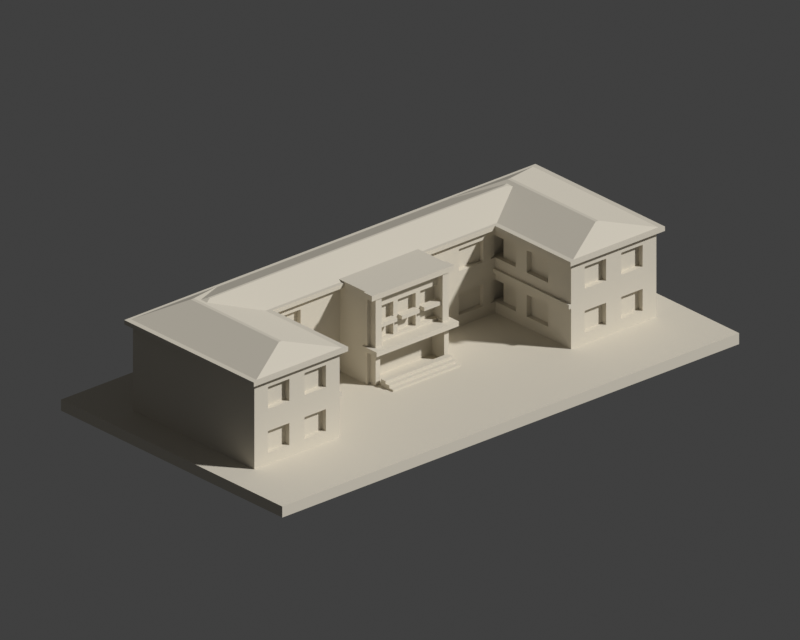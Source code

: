 # Source: scene.blend  (saved by Blender 4.3.34; exported with 4.5.12 LTS)
import bpy
from mathutils import Matrix  # noqa: F401  (used for matrix-valued properties, if any)

bpy.ops.wm.read_factory_settings(use_empty=True)
scene = bpy.context.scene
scene.name = 'Scene'

# ---- collections
col_collection = bpy.data.collections.new('Collection'); scene.collection.children.link(col_collection)

# ---- materials (node trees are filled in below, after node groups)
mat_warm_stone_preview_only = bpy.data.materials.new('Warm stone preview only')
mat_warm_stone_preview_only.diffuse_color = (0.69, 0.64, 0.54, 1.0)

# ---- material node trees

# ---- world
world_world = bpy.data.worlds.new('World'); scene.world = world_world
world_world.use_nodes = True; world_world.node_tree.nodes.clear()
_N = world_world.node_tree.nodes; _L = world_world.node_tree.links
n0 = _N.new('ShaderNodeOutputWorld'); n0.name = 'World Output'; n0.location = (300, 300)
n1 = _N.new('ShaderNodeBackground'); n1.name = 'Background'; n1.location = (10, 300)
n1.inputs[0].default_value = (0.05088, 0.05088, 0.05088, 1.0)
_L.new(n1.outputs[0], n0.inputs[0])
n0.is_active_output = True
world_world.color = (0.055, 0.065, 0.085)
world_world.sun_shadow_jitter_overblur = 0.0

# ---- cameras
cam_camera_001 = bpy.data.cameras.new('Camera.001')
cam_camera_001.type = 'ORTHO'
cam_camera_001.ortho_scale = 196.6
cam_camera_001.display_size = 1000.0

# ---- meshes
me_model = bpy.data.meshes.new('model')
me_model.from_pydata([(-75.0, -41.0, 3.0), (-38.0, -20.5, 3.0), (-66.0, -20.5, 3.0), (-75.0, -41.0, 0.0), (-75.0, 41.0, 3.0), (75.0, -41.0, 0.0), (75.0, -41.0, 3.0), (-75.0, 41.0, 0.0), (-11.0, -9.85, 3.0), (-11.0, -8.45, 3.0), (-11.0, -6.75, 3.0), (-11.0, -5.35, 3.0), (-13.0, 7.5, 3.0), (-38.0, 7.5, 3.0), (-10.5, -4.5, 3.0), (-12.0, -4.5, 3.0), (-13.0, -2.5, 3.0), (11.0, -9.85, 3.0), (-12.0, -2.5, 3.0), (-10.5, -4.925, 3.0), (-8.421, -5.0, 3.0), (11.0, -5.35, 3.0), (-2.353, -5.0, 3.0), (-66.0, 7.5, 3.0), (-66.0, 24.5, 3.0), (75.0, 41.0, 3.0), (38.0, -20.5, 3.0), (10.5, -4.925, 3.0), (8.632, -4.555, 3.0), (12.0, -4.5, 3.0), (10.5, -4.5, 3.0), (13.0, -2.5, 3.0), (12.0, -2.5, 3.0), (11.0, -8.15, 3.0), (11.0, -7.05, 3.0), (38.0, 7.5, 3.0), (66.0, -20.5, 3.0), (66.0, 7.5, 3.0), (75.0, 41.0, 0.0), (66.0, 24.5, 3.0), (13.0, 7.5, 3.0), (-66.0, 7.5, 26.4), (-36.5, 7.5, 6.0), (-38.0, 7.5, 6.0), (-34.0, 7.5, 6.0), (-26.0, 7.5, 6.0), (-26.0, 7.5, 12.0), (-34.0, 7.5, 12.0), (-36.5, 7.5, 12.0), (-38.0, 7.5, 12.0), (-38.0, 7.5, 14.0), (-37.25, 7.5, 14.0), (-37.25, 7.5, 15.2), (-34.0, 7.5, 18.0), (-13.0, 7.5, 26.4), (-66.0, 24.5, 26.4), (-38.0, 7.5, 15.2), (-36.5, 7.5, 18.0), (-38.0, 7.5, 18.0), (-26.0, 7.5, 18.0), (-34.0, 7.5, 24.0), (-36.5, 7.5, 24.0), (-26.0, 7.5, 24.0), (-38.0, 7.5, 24.0), (-38.0, 7.5, 26.4), (-36.5, 7.5, 26.4), (-36.5, 24.5, 26.4), (26.0, 7.5, 6.0), (26.0, 7.5, 12.0), (34.0, 7.5, 6.0), (36.5, 7.5, 6.0), (13.0, 7.5, 26.4), (36.5, 7.5, 12.0), (34.0, 7.5, 12.0), (38.0, 7.5, 14.0), (37.25, 7.5, 14.0), (26.0, 7.5, 18.0), (38.0, 7.5, 6.0), (38.0, 7.5, 12.0), (66.0, 24.5, 26.4), (38.0, 7.5, 15.2), (34.0, 7.5, 18.0), (37.25, 7.5, 15.2), (36.5, 7.5, 18.0), (26.0, 7.5, 24.0), (36.5, 7.5, 24.0), (34.0, 7.5, 24.0), (36.63, 7.5, 26.4), (38.0, 7.5, 24.0), (37.47, 24.5, 26.4), (38.0, 7.5, 18.0), (66.0, 7.5, 26.4), (38.0, 7.5, 26.4), (-54.5, -20.5, 6.0), (-61.5, -20.5, 6.0), (-61.5, -20.5, 12.0), (-49.5, -20.5, 6.0), (-42.5, -20.5, 6.0), (-38.0, -20.5, 14.0), (-38.0, -12.0, 6.0), (-38.0, -12.0, 12.0), (-38.0, -4.0, 6.0), (-66.0, -20.5, 26.4), (-54.5, -20.5, 12.0), (-61.5, -20.5, 18.0), (-49.5, -20.5, 12.0), (-42.5, -20.5, 12.0), (-49.5, -20.5, 18.0), (-38.0, -20.5, 15.2), (-42.5, -20.5, 18.0), (-38.0, 0.0, 6.0), (-38.0, 0.0, 12.0), (-38.0, -4.0, 12.0), (-54.5, -20.5, 18.0), (-61.5, -20.5, 24.0), (-38.0, -12.0, 18.0), (-38.0, -12.0, 24.0), (-49.5, -20.5, 24.0), (-54.5, -20.5, 24.0), (-38.0, -20.5, 26.4), (-42.5, -20.5, 24.0), (-38.0, -4.0, 18.0), (-38.0, 0.0, 18.0), (-38.0, 0.0, 24.0), (-38.0, -4.0, 24.0), (49.5, -20.5, 6.0), (42.5, -20.5, 6.0), (42.5, -20.5, 12.0), (38.0, -20.5, 14.0), (38.0, -12.0, 6.0), (38.0, -4.0, 6.0), (54.5, -20.5, 6.0), (61.5, -20.5, 6.0), (61.5, -20.5, 12.0), (38.0, -12.0, 12.0), (54.5, -20.5, 12.0), (49.5, -20.5, 12.0), (38.0, -20.5, 15.2), (42.5, -20.5, 18.0), (54.5, -20.5, 18.0), (38.0, -4.0, 12.0), (38.0, 0.0, 6.0), (38.0, 0.0, 12.0), (61.5, -20.5, 18.0), (42.5, -20.5, 24.0), (49.5, -20.5, 18.0), (38.0, -20.5, 26.4), (38.0, -12.0, 18.0), (38.0, -12.0, 24.0), (54.5, -20.5, 24.0), (49.5, -20.5, 24.0), (38.0, -4.0, 18.0), (38.0, -4.0, 24.0), (38.0, 0.0, 18.0), (38.0, 0.0, 24.0), (66.0, -20.5, 26.4), (61.5, -20.5, 24.0), (-13.0, -2.5, 12.0), (-12.0, -2.5, 12.0), (-10.0, -2.5, 13.3), (-4.416, -2.5, 14.0), (-10.0, -2.5, 14.0), (-2.917, -2.5, 14.0), (2.917, -2.5, 14.0), (-2.917, -2.5, 18.0), (-13.0, -2.5, 13.3), (-13.0, -2.5, 26.5), (-13.0, -1.05, 13.3), (-12.0, -2.5, 13.3), (-2.917, -2.5, 19.0), (-2.917, -2.5, 23.0), (-4.416, -2.5, 18.0), (-13.0, -1.8, 26.5), (-12.0, -2.5, 26.5), (-4.416, -2.5, 19.0), (-4.416, -2.5, 23.0), (-10.0, -2.5, 23.0), (-10.0, -2.5, 26.5), (2.917, -2.5, 23.0), (-13.0, -1.05, 12.0), (-13.0, 6.0, 26.4), (-13.0, 6.0, 27.6), (-13.0, -1.8, 28.0), (-13.0, 6.97, 27.6), (-13.0, 7.94, 28.0), (-13.0, -1.856, 28.0), (-11.99, -2.5, 28.0), (13.0, 7.94, 28.0), (12.0, -2.5, 12.0), (13.0, -2.5, 12.0), (13.0, -1.05, 12.0), (10.0, -2.5, 13.3), (4.416, -2.5, 14.0), (4.416, -2.5, 18.0), (10.0, -2.5, 14.0), (4.416, -2.5, 19.0), (4.416, -2.5, 23.0), (2.917, -2.5, 18.0), (12.0, -2.5, 13.3), (13.0, -2.5, 13.3), (12.0, -2.5, 26.5), (13.0, -1.05, 13.3), (13.0, -1.8, 26.5), (2.917, -2.5, 19.0), (13.0, -2.5, 26.5), (10.0, -2.5, 26.5), (10.0, -2.5, 23.0), (13.0, 6.0, 26.4), (13.0, -1.8, 28.0), (10.97, -2.5, 28.0), (11.79, -1.8, 28.0), (12.09, -1.973, 28.0), (13.0, 6.0, 27.6), (13.0, 6.97, 27.6), (-10.25, -4.0, 14.0), (-10.0, -4.0, 14.0), (-10.25, -4.0, 18.0), (-10.25, -1.0, 14.0), (-10.25, -2.0, 18.0), (-4.416, -1.0, 14.0), (-10.0, -4.0, 18.0), (-10.25, -2.0, 19.0), (-10.25, -1.0, 23.0), (-4.416, -1.0, 23.0), (-4.416, -2.0, 18.0), (-10.25, -4.0, 23.0), (-10.0, -4.0, 19.0), (-10.25, -4.0, 19.0), (-10.0, -4.0, 23.0), (-4.416, -2.0, 19.0), (-4.416, -4.0, 18.0), (-4.416, -4.0, 19.0), (2.917, -1.0, 14.0), (-2.917, -1.0, 14.0), (-2.917, -2.0, 18.0), (-2.917, -2.0, 19.0), (-2.917, -1.0, 23.0), (2.917, -1.0, 23.0), (2.917, -2.0, 18.0), (2.917, -2.0, 19.0), (-2.917, -4.0, 18.0), (-2.917, -4.0, 19.0), (2.917, -4.0, 18.0), (2.917, -4.0, 19.0), (4.416, -1.0, 14.0), (4.416, -2.0, 18.0), (10.25, -1.0, 14.0), (10.0, -4.0, 14.0), (10.25, -4.0, 14.0), (10.0, -4.0, 18.0), (10.25, -4.0, 18.0), (4.416, -2.0, 19.0), (10.25, -1.0, 23.0), (10.25, -2.0, 18.0), (4.416, -1.0, 23.0), (10.0, -4.0, 23.0), (10.25, -4.0, 19.0), (10.0, -4.0, 19.0), (10.25, -4.0, 23.0), (10.25, -2.0, 19.0), (4.416, -4.0, 18.0), (4.416, -4.0, 19.0), (-10.5, 0.0, 3.0), (-10.5, -4.5, 12.0), (-10.5, 0.0, 12.6), (-10.5, -5.0, 12.0), (-10.5, -5.0, 12.6), (10.5, -5.0, 12.0), (10.5, -5.0, 12.6), (10.5, 0.0, 12.6), (10.5, 0.0, 3.0), (10.5, -4.5, 12.0), (-12.0, -4.5, 12.0), (-10.0, -4.5, 13.3), (-12.0, -4.5, 13.3), (-12.0, -4.5, 26.5), (-10.0, -4.5, 26.5), (12.0, -4.5, 12.0), (10.0, -4.5, 13.3), (12.0, -4.5, 13.3), (12.0, -4.5, 26.5), (10.0, -4.5, 26.5), (-13.5, -4.8, 26.5), (-13.5, -1.8, 26.5), (-13.5, -1.8, 28.0), (13.5, -4.8, 26.5), (-13.5, -4.8, 28.0), (13.5, -4.8, 28.0), (13.5, -1.8, 26.5), (13.5, -1.8, 28.0), (-13.5, -6.55, 12.0), (-13.5, -6.55, 13.3), (-13.5, -1.05, 12.0), (-13.5, -1.05, 13.3), (13.5, -6.55, 12.0), (13.5, -6.55, 13.3), (13.5, -1.05, 12.0), (13.5, -1.05, 13.3), (-11.0, -9.85, 3.5), (-11.0, -8.45, 3.5), (11.0, -9.85, 3.5), (11.0, -8.45, 3.5), (11.0, -8.15, 3.5), (-11.0, -6.75, 4.2), (-11.0, -8.45, 4.2), (-11.0, -7.05, 4.2), (11.0, -8.45, 4.2), (11.0, -7.05, 4.2), (-11.0, -7.05, 4.9), (-11.0, -5.35, 4.9), (11.0, -5.35, 4.9), (11.0, -7.05, 4.9), (-46.0, 6.2, 6.0), (-39.5, 6.2, 6.0), (-46.0, 8.8, 6.0), (-38.94, 6.505, 6.0), (-38.83, 6.2, 6.0), (-38.0, 8.8, 6.0), (-38.0, 8.0, 6.0), (-46.0, 6.2, 12.0), (-46.0, 8.8, 12.0), (-38.0, 8.8, 12.0), (-38.0, 8.0, 12.0), (-39.5, 6.2, 12.0), (-39.5, 6.688, 12.0), (-38.94, 6.505, 12.0), (-46.0, 6.2, 18.0), (-39.5, 6.2, 18.0), (-46.0, 8.8, 18.0), (-38.94, 6.505, 18.0), (-38.83, 6.2, 18.0), (-38.0, 8.8, 18.0), (-38.0, 8.0, 18.0), (-46.0, 6.2, 24.0), (-46.0, 8.8, 24.0), (-38.0, 8.8, 24.0), (-38.0, 8.0, 24.0), (-39.5, 6.2, 24.0), (-39.5, 6.688, 24.0), (-38.94, 6.505, 24.0), (-26.0, 8.8, 6.0), (-34.0, 8.8, 6.0), (-26.0, 8.8, 12.0), (-34.0, 8.8, 12.0), (-26.0, 8.8, 18.0), (-34.0, 8.8, 18.0), (-26.0, 8.8, 24.0), (-34.0, 8.8, 24.0), (34.0, 8.8, 6.0), (26.0, 8.8, 6.0), (26.0, 8.8, 12.0), (34.0, 8.8, 12.0), (34.0, 8.8, 18.0), (26.0, 8.8, 18.0), (26.0, 8.8, 24.0), (34.0, 8.8, 24.0), (39.5, 6.2, 6.0), (38.0, 8.8, 6.0), (38.0, 8.0, 6.0), (46.0, 6.2, 6.0), (46.0, 8.8, 6.0), (39.5, 6.2, 12.0), (38.0, 8.8, 12.0), (46.0, 6.2, 12.0), (46.0, 8.8, 12.0), (38.0, 8.0, 12.0), (39.5, 6.2, 18.0), (38.0, 8.8, 18.0), (38.0, 8.0, 18.0), (46.0, 6.2, 18.0), (46.0, 8.8, 18.0), (39.5, 6.2, 24.0), (38.0, 8.8, 24.0), (46.0, 6.2, 24.0), (46.0, 8.8, 24.0), (38.0, 8.0, 24.0), (-39.5, 0.0, 6.0), (-39.5, 0.0, 12.0), (-36.5, 8.0, 6.0), (-36.5, 8.0, 12.0), (-39.5, 0.0, 18.0), (-39.5, 0.0, 24.0), (-36.5, 8.0, 18.0), (-36.5, 8.0, 24.0), (-39.5, -12.0, 6.0), (-39.5, -4.0, 6.0), (-39.5, -12.0, 12.0), (-39.5, -4.0, 12.0), (-39.5, -12.0, 18.0), (-39.5, -12.0, 24.0), (-39.5, -4.0, 18.0), (-39.5, -4.0, 24.0), (-54.5, -19.0, 6.0), (-61.5, -19.0, 6.0), (-54.5, -19.0, 12.0), (-61.5, -19.0, 12.0), (-54.5, -19.0, 18.0), (-61.5, -19.0, 18.0), (-54.5, -19.0, 24.0), (-61.5, -19.0, 24.0), (-42.5, -19.0, 6.0), (-49.5, -19.0, 6.0), (-49.5, -19.0, 12.0), (-42.5, -19.0, 12.0), (-42.5, -19.0, 18.0), (-49.5, -19.0, 18.0), (-49.5, -19.0, 24.0), (-42.5, -19.0, 24.0), (-37.25, -20.5, 15.2), (-37.25, -20.5, 14.0), (36.5, 8.0, 6.0), (36.5, 8.0, 12.0), (39.5, 0.0, 6.0), (39.5, 0.0, 12.0), (36.5, 8.0, 18.0), (36.5, 8.0, 24.0), (39.5, 0.0, 18.0), (39.5, 0.0, 24.0), (39.5, -12.0, 6.0), (39.5, -4.0, 6.0), (39.5, -12.0, 12.0), (39.5, -4.0, 12.0), (39.5, -12.0, 24.0), (39.5, -12.0, 18.0), (39.5, -4.0, 18.0), (39.5, -4.0, 24.0), (49.5, -19.0, 6.0), (42.5, -19.0, 6.0), (42.5, -19.0, 12.0), (49.5, -19.0, 12.0), (49.5, -19.0, 18.0), (42.5, -19.0, 18.0), (42.5, -19.0, 24.0), (49.5, -19.0, 24.0), (61.5, -19.0, 6.0), (54.5, -19.0, 6.0), (54.5, -19.0, 12.0), (61.5, -19.0, 12.0), (54.5, -19.0, 18.0), (54.5, -19.0, 24.0), (61.5, -19.0, 18.0), (61.5, -19.0, 24.0), (37.25, -20.5, 14.0), (37.25, -20.5, 15.2), (-67.5, 6.0, 26.4), (-67.5, 6.0, 27.6), (-67.5, 26.0, 26.4), (-66.06, 23.77, 26.4), (-67.5, 26.0, 27.6), (-66.0, 25.23, 27.6), (-66.0, 25.23, 27.6), (-38.0, 25.23, 27.6), (-38.0, 25.23, 27.6), (-38.0, 25.23, 27.6), (-36.5, 6.0, 26.4), (-36.5, 6.0, 27.6), (-36.5, 6.226, 27.6), (-37.4, 6.219, 27.6), (-37.42, 6.97, 27.6), (37.26, 24.82, 26.4), (67.5, 26.0, 26.4), (36.5, 25.77, 27.6), (67.5, 26.0, 27.6), (-38.0, 25.03, 27.6), (36.5, 6.0, 27.6), (36.5, 6.0, 26.4), (36.5, 6.97, 27.6), (36.94, 25.78, 27.6), (36.5, 25.03, 27.6), (67.5, 6.0, 26.4), (67.5, 6.0, 27.6), (38.0, 25.03, 27.6), (38.0, 25.23, 27.6), (66.0, 25.23, 27.6), (66.0, 25.23, 27.6), (-38.0, 6.97, 27.6), (-50.23, 14.86, 30.85), (-48.6, 15.7, 31.2), (-50.23, 17.14, 30.85), (-48.6, 16.3, 31.2), (-38.0, 25.03, 27.6), (38.0, 6.97, 27.6), (48.6, 15.7, 31.2), (48.6, 16.3, 31.2), (50.23, 14.86, 30.85), (50.23, 17.14, 30.85), (-67.5, -22.0, 26.4), (-36.5, -22.0, 27.6), (-67.5, -22.0, 27.6), (-36.5, -22.0, 26.4), (-38.0, -21.23, 27.6), (-66.0, -21.23, 27.6), (-52.47, -14.32, 31.2), (-52.47, 18.32, 31.2), (-51.53, -14.32, 31.2), (-51.53, 18.32, 31.2), (36.5, -22.0, 26.4), (36.5, -22.0, 27.6), (38.0, -21.23, 27.6), (67.5, -22.0, 27.6), (67.5, -22.0, 26.4), (66.0, -21.23, 27.6), (51.53, -14.32, 31.2), (51.53, 18.32, 31.2), (52.47, -14.32, 31.2), (52.47, 18.32, 31.2)], [], [(0, 1, 2), (3, 0, 4), (0, 2, 4), (3, 5, 0), (0, 6, 1), (3, 7, 5), (1, 8, 9), (1, 9, 10), (1, 10, 11), (1, 12, 13), (1, 14, 15), (1, 15, 16), (1, 11, 14), (1, 16, 12), (1, 17, 8), (15, 18, 16), (11, 19, 14), (11, 20, 19), (11, 21, 22), (11, 22, 20), (2, 23, 4), (3, 4, 7), (23, 24, 4), (24, 25, 4), (7, 4, 25), (0, 5, 6), (1, 6, 26), (1, 26, 17), (22, 27, 28), (22, 21, 27), (27, 29, 30), (21, 29, 27), (29, 31, 32), (17, 26, 33), (33, 26, 34), (34, 26, 21), (21, 26, 29), (29, 26, 35), (6, 36, 26), (6, 37, 36), (5, 38, 6), (6, 39, 37), (29, 35, 31), (31, 35, 40), (7, 38, 5), (24, 39, 25), (7, 25, 38), (6, 25, 39), (6, 38, 25), (23, 41, 24), (13, 42, 43), (13, 44, 42), (13, 12, 44), (44, 12, 45), (45, 12, 46), (42, 44, 47), (42, 47, 48), (49, 48, 50), (50, 48, 47), (50, 46, 51), (50, 47, 46), (51, 46, 52), (52, 46, 53), (12, 54, 46), (24, 55, 39), (24, 41, 55), (56, 52, 53), (56, 57, 58), (56, 53, 57), (46, 59, 53), (46, 54, 59), (57, 53, 60), (57, 60, 61), (59, 54, 62), (63, 61, 64), (61, 60, 65), (60, 62, 65), (64, 61, 65), (65, 62, 54), (55, 66, 39), (40, 35, 67), (40, 67, 68), (67, 35, 69), (69, 35, 70), (40, 68, 71), (69, 70, 72), (69, 72, 73), (73, 72, 74), (73, 74, 75), (68, 73, 76), (73, 75, 76), (70, 35, 77), (72, 78, 74), (37, 39, 79), (68, 76, 71), (80, 81, 76), (75, 82, 76), (82, 80, 76), (80, 83, 81), (76, 84, 71), (81, 83, 85), (81, 85, 86), (71, 84, 86), (71, 86, 87), (86, 85, 87), (85, 88, 87), (66, 89, 39), (80, 90, 83), (37, 79, 91), (87, 88, 92), (39, 89, 79), (2, 93, 94), (2, 94, 95), (2, 1, 93), (1, 96, 93), (1, 97, 96), (1, 98, 97), (1, 99, 100), (1, 13, 99), (99, 13, 101), (2, 102, 23), (2, 95, 102), (95, 103, 104), (93, 96, 105), (93, 105, 103), (1, 100, 98), (97, 98, 106), (103, 105, 107), (105, 106, 107), (106, 98, 108), (106, 108, 109), (101, 110, 111), (101, 111, 112), (98, 100, 50), (100, 112, 50), (103, 113, 104), (95, 104, 102), (104, 114, 102), (102, 41, 23), (103, 107, 113), (106, 109, 107), (108, 115, 116), (113, 107, 117), (113, 117, 118), (108, 119, 109), (109, 119, 120), (108, 116, 119), (108, 56, 115), (115, 56, 121), (121, 122, 123), (121, 123, 124), (102, 114, 118), (118, 117, 119), (102, 118, 119), (117, 120, 119), (119, 116, 64), (116, 124, 64), (101, 13, 110), (13, 43, 110), (112, 111, 50), (111, 49, 50), (121, 56, 122), (56, 58, 122), (124, 123, 64), (123, 63, 64), (26, 125, 126), (26, 126, 127), (26, 128, 129), (26, 129, 130), (26, 131, 125), (26, 36, 131), (26, 130, 35), (131, 36, 132), (36, 133, 132), (26, 127, 128), (129, 128, 134), (125, 131, 135), (125, 135, 136), (127, 136, 128), (128, 136, 137), (137, 136, 138), (136, 135, 139), (130, 140, 141), (140, 142, 141), (128, 74, 134), (134, 74, 140), (36, 143, 133), (135, 133, 139), (36, 37, 91), (137, 138, 144), (136, 145, 138), (136, 139, 145), (137, 146, 147), (137, 144, 146), (147, 146, 148), (145, 139, 149), (145, 149, 150), (137, 147, 80), (147, 151, 80), (151, 152, 153), (152, 154, 153), (133, 143, 139), (36, 155, 143), (36, 91, 155), (143, 155, 156), (144, 150, 146), (146, 150, 149), (146, 149, 155), (146, 92, 148), (148, 92, 152), (149, 156, 155), (130, 141, 35), (35, 141, 77), (140, 74, 142), (142, 74, 78), (151, 153, 80), (80, 153, 90), (152, 92, 154), (154, 92, 88), (16, 18, 157), (18, 158, 157), (159, 160, 161), (159, 162, 160), (159, 163, 162), (160, 162, 164), (165, 166, 167), (165, 168, 166), (160, 164, 169), (160, 170, 171), (160, 169, 170), (167, 166, 172), (168, 173, 166), (170, 174, 171), (175, 174, 170), (176, 175, 177), (175, 170, 177), (170, 178, 177), (16, 157, 12), (157, 179, 12), (179, 180, 12), (179, 167, 180), (12, 180, 54), (167, 172, 180), (172, 181, 180), (172, 182, 181), (182, 183, 181), (182, 184, 183), (185, 186, 187), (185, 187, 182), (182, 187, 184), (32, 31, 188), (31, 189, 188), (31, 190, 189), (159, 191, 163), (163, 192, 193), (163, 191, 192), (192, 191, 194), (163, 193, 195), (163, 196, 197), (163, 195, 196), (198, 199, 200), (199, 201, 202), (196, 203, 197), (178, 203, 196), (199, 204, 200), (199, 202, 204), (177, 178, 205), (178, 196, 205), (196, 206, 205), (31, 40, 190), (190, 40, 201), (201, 40, 202), (202, 40, 207), (40, 71, 207), (202, 207, 208), (186, 209, 187), (209, 210, 187), (211, 187, 210), (211, 208, 187), (208, 207, 212), (208, 212, 213), (208, 213, 187), (214, 215, 161), (214, 216, 215), (214, 161, 217), (214, 217, 218), (161, 219, 217), (161, 160, 219), (215, 216, 220), (214, 218, 216), (217, 221, 218), (217, 222, 221), (217, 219, 223), (160, 171, 224), (160, 223, 219), (160, 224, 223), (225, 226, 227), (222, 227, 221), (225, 228, 226), (225, 227, 222), (225, 176, 228), (225, 222, 176), (217, 223, 222), (175, 229, 174), (223, 224, 229), (176, 222, 175), (222, 223, 175), (175, 223, 229), (220, 216, 218), (221, 227, 226), (230, 220, 218), (230, 231, 220), (230, 218, 171), (231, 226, 220), (231, 221, 226), (231, 174, 221), (171, 218, 224), (224, 218, 229), (218, 221, 229), (221, 174, 229), (230, 171, 174), (230, 174, 231), (162, 232, 233), (162, 233, 234), (162, 234, 164), (233, 235, 234), (233, 170, 235), (170, 169, 235), (233, 236, 170), (233, 237, 236), (170, 236, 178), (162, 163, 232), (233, 232, 237), (163, 197, 238), (163, 237, 232), (163, 238, 237), (178, 239, 203), (237, 238, 239), (178, 237, 239), (236, 237, 178), (240, 241, 164), (240, 242, 241), (240, 164, 242), (242, 164, 234), (241, 169, 164), (241, 243, 169), (243, 235, 169), (235, 239, 234), (242, 234, 197), (242, 197, 203), (241, 242, 243), (243, 203, 235), (242, 203, 243), (197, 234, 238), (238, 234, 239), (239, 235, 203), (192, 244, 245), (192, 246, 244), (192, 194, 246), (247, 248, 194), (247, 249, 248), (248, 250, 246), (248, 246, 194), (192, 245, 193), (244, 251, 245), (244, 246, 252), (244, 196, 251), (248, 249, 250), (246, 250, 253), (246, 253, 252), (196, 195, 251), (244, 254, 196), (244, 252, 254), (196, 254, 206), (254, 252, 206), (255, 256, 257), (258, 259, 256), (252, 253, 259), (255, 258, 256), (255, 206, 258), (258, 252, 259), (258, 206, 252), (260, 261, 193), (261, 195, 193), (260, 193, 249), (245, 249, 193), (260, 249, 257), (245, 250, 249), (245, 253, 250), (260, 257, 261), (261, 257, 195), (195, 257, 251), (251, 257, 256), (251, 256, 259), (253, 245, 259), (245, 251, 259), (19, 20, 14), (14, 20, 262), (20, 22, 262), (22, 28, 262), (14, 262, 263), (263, 262, 264), (265, 264, 266), (265, 263, 264), (265, 266, 267), (266, 264, 268), (262, 269, 264), (262, 28, 270), (28, 27, 30), (28, 30, 270), (30, 269, 270), (30, 271, 269), (266, 268, 267), (264, 269, 268), (267, 268, 271), (271, 268, 269), (262, 270, 269), (15, 272, 18), (15, 14, 263), (18, 272, 158), (15, 263, 272), (273, 159, 215), (159, 161, 215), (273, 215, 220), (273, 220, 226), (274, 275, 168), (274, 273, 276), (273, 226, 228), (273, 228, 276), (168, 275, 173), (274, 276, 275), (228, 176, 276), (176, 177, 276), (30, 29, 277), (29, 32, 188), (30, 277, 271), (29, 188, 277), (278, 194, 191), (278, 247, 194), (278, 249, 247), (278, 257, 249), (278, 279, 280), (278, 255, 257), (279, 198, 200), (278, 281, 255), (278, 280, 281), (279, 200, 280), (255, 205, 206), (255, 281, 205), (282, 283, 275), (275, 283, 166), (275, 166, 173), (282, 284, 283), (166, 283, 172), (283, 284, 172), (282, 275, 285), (275, 276, 285), (282, 285, 286), (276, 177, 205), (282, 286, 284), (286, 186, 284), (172, 284, 182), (284, 185, 182), (284, 186, 185), (286, 287, 186), (276, 281, 285), (276, 205, 281), (281, 280, 285), (280, 204, 285), (280, 200, 204), (285, 204, 288), (285, 288, 287), (204, 202, 288), (202, 208, 288), (286, 285, 287), (186, 287, 209), (288, 289, 287), (287, 210, 209), (287, 211, 210), (287, 289, 211), (288, 208, 289), (211, 289, 208), (290, 272, 265), (291, 273, 274), (290, 157, 272), (290, 292, 157), (272, 157, 158), (290, 293, 292), (272, 263, 265), (290, 291, 293), (291, 274, 165), (291, 165, 293), (274, 168, 165), (157, 292, 179), (292, 293, 179), (165, 167, 293), (179, 293, 167), (290, 294, 291), (290, 265, 294), (291, 295, 273), (273, 295, 159), (265, 267, 294), (291, 294, 295), (159, 295, 278), (159, 278, 191), (294, 267, 271), (294, 271, 277), (295, 279, 278), (294, 277, 189), (294, 296, 295), (277, 188, 189), (294, 189, 296), (295, 199, 279), (295, 296, 297), (279, 199, 198), (295, 297, 199), (189, 190, 296), (190, 201, 296), (199, 297, 201), (296, 201, 297), (8, 298, 299), (8, 299, 9), (8, 17, 298), (298, 300, 299), (298, 17, 300), (299, 300, 301), (17, 33, 300), (300, 33, 301), (33, 302, 301), (9, 299, 303), (9, 303, 10), (299, 304, 305), (299, 305, 303), (299, 306, 304), (304, 307, 305), (299, 301, 306), (33, 34, 302), (301, 302, 306), (302, 34, 306), (34, 307, 306), (304, 306, 307), (10, 303, 11), (305, 308, 303), (11, 303, 309), (303, 308, 309), (305, 307, 308), (11, 309, 310), (308, 311, 309), (11, 310, 21), (34, 21, 307), (308, 307, 311), (309, 311, 310), (21, 311, 307), (21, 310, 311), (312, 313, 314), (314, 313, 315), (313, 316, 315), (314, 315, 317), (315, 318, 317), (312, 319, 313), (312, 314, 320), (314, 317, 321), (318, 322, 317), (312, 320, 319), (314, 321, 320), (313, 319, 323), (317, 322, 321), (319, 320, 324), (319, 324, 323), (324, 322, 325), (320, 322, 324), (320, 321, 322), (326, 327, 328), (328, 327, 329), (327, 330, 329), (328, 329, 331), (329, 332, 331), (326, 333, 327), (326, 328, 334), (328, 331, 335), (332, 336, 331), (326, 334, 333), (328, 335, 334), (327, 333, 337), (331, 336, 335), (333, 334, 338), (333, 338, 337), (338, 336, 339), (334, 336, 338), (334, 335, 336), (44, 340, 341), (44, 45, 340), (44, 341, 47), (341, 340, 342), (341, 343, 47), (341, 342, 343), (45, 342, 340), (45, 46, 342), (47, 343, 46), (343, 342, 46), (53, 344, 345), (53, 59, 344), (53, 345, 60), (345, 344, 346), (345, 347, 60), (345, 346, 347), (59, 346, 344), (59, 62, 346), (60, 347, 62), (347, 346, 62), (67, 348, 349), (67, 69, 348), (67, 349, 68), (349, 350, 68), (349, 348, 351), (69, 351, 348), (349, 351, 350), (69, 73, 351), (68, 350, 73), (350, 351, 73), (76, 352, 353), (76, 81, 352), (76, 353, 84), (353, 354, 84), (353, 352, 355), (81, 355, 352), (353, 355, 354), (81, 86, 355), (84, 354, 86), (354, 355, 86), (356, 357, 358), (356, 359, 357), (357, 359, 360), (356, 361, 359), (358, 357, 362), (359, 363, 360), (357, 360, 364), (358, 362, 365), (357, 364, 362), (359, 361, 363), (360, 363, 364), (365, 362, 363), (361, 365, 363), (362, 364, 363), (366, 367, 368), (366, 369, 367), (367, 369, 370), (366, 371, 369), (368, 367, 372), (369, 373, 370), (367, 370, 374), (368, 372, 375), (367, 374, 372), (369, 371, 373), (370, 373, 374), (375, 372, 373), (371, 375, 373), (372, 374, 373), (376, 110, 43), (376, 316, 313), (376, 43, 316), (316, 43, 315), (315, 43, 318), (376, 111, 110), (376, 313, 377), (376, 377, 111), (313, 323, 377), (377, 49, 111), (377, 323, 325), (377, 325, 49), (323, 324, 325), (325, 322, 49), (43, 42, 378), (43, 378, 318), (318, 378, 322), (42, 379, 378), (42, 48, 379), (322, 378, 379), (49, 322, 48), (322, 379, 48), (380, 122, 58), (380, 330, 327), (380, 58, 330), (330, 58, 329), (329, 58, 332), (380, 123, 122), (380, 327, 381), (380, 381, 123), (327, 337, 381), (381, 63, 123), (381, 337, 339), (381, 339, 63), (337, 338, 339), (339, 336, 63), (58, 57, 382), (58, 382, 332), (332, 382, 336), (57, 383, 382), (57, 61, 383), (336, 382, 383), (63, 336, 61), (336, 383, 61), (384, 99, 385), (99, 101, 385), (384, 100, 99), (384, 386, 100), (384, 385, 387), (384, 387, 386), (385, 101, 387), (101, 112, 387), (386, 112, 100), (386, 387, 112), (388, 116, 115), (388, 389, 116), (388, 115, 390), (115, 121, 390), (388, 390, 391), (388, 391, 389), (390, 121, 391), (121, 124, 391), (389, 124, 116), (389, 391, 124), (94, 392, 393), (94, 93, 392), (94, 393, 95), (393, 392, 394), (393, 395, 95), (393, 394, 395), (95, 395, 103), (395, 394, 103), (93, 394, 392), (93, 103, 394), (104, 396, 397), (104, 113, 396), (104, 397, 114), (397, 396, 398), (397, 399, 114), (397, 398, 399), (113, 398, 396), (113, 118, 398), (114, 399, 118), (399, 398, 118), (96, 400, 401), (96, 97, 400), (96, 401, 105), (401, 402, 105), (401, 403, 402), (401, 400, 403), (97, 403, 400), (97, 106, 403), (105, 402, 106), (402, 403, 106), (107, 404, 405), (107, 109, 404), (107, 405, 117), (405, 406, 117), (405, 407, 406), (405, 404, 407), (109, 407, 404), (109, 120, 407), (117, 406, 120), (406, 407, 120), (98, 408, 108), (108, 408, 56), (98, 50, 51), (98, 409, 408), (98, 51, 409), (409, 52, 408), (409, 51, 52), (408, 52, 56), (70, 358, 410), (70, 410, 72), (410, 358, 411), (410, 411, 72), (72, 411, 78), (141, 412, 77), (412, 356, 77), (70, 77, 358), (356, 358, 77), (141, 413, 412), (412, 361, 356), (141, 142, 413), (412, 413, 361), (411, 358, 365), (142, 361, 413), (142, 78, 361), (361, 78, 365), (411, 365, 78), (83, 368, 414), (83, 414, 85), (414, 368, 415), (414, 415, 85), (85, 415, 88), (153, 416, 90), (416, 366, 90), (83, 90, 368), (366, 368, 90), (153, 417, 416), (416, 371, 366), (153, 154, 417), (416, 417, 371), (415, 368, 375), (154, 371, 417), (154, 88, 371), (371, 88, 375), (415, 375, 88), (129, 418, 130), (418, 419, 130), (129, 420, 418), (129, 134, 420), (418, 420, 419), (419, 420, 421), (130, 419, 140), (419, 421, 140), (134, 421, 420), (134, 140, 421), (147, 422, 423), (147, 148, 422), (147, 423, 151), (423, 424, 151), (423, 422, 424), (424, 422, 425), (151, 424, 152), (424, 425, 152), (148, 425, 422), (148, 152, 425), (126, 426, 427), (126, 125, 426), (126, 427, 127), (427, 428, 127), (427, 429, 428), (427, 426, 429), (125, 429, 426), (125, 136, 429), (127, 428, 136), (428, 429, 136), (138, 430, 431), (138, 145, 430), (138, 431, 144), (431, 432, 144), (431, 433, 432), (431, 430, 433), (145, 433, 430), (145, 150, 433), (144, 432, 150), (432, 433, 150), (131, 434, 435), (131, 132, 434), (131, 435, 135), (435, 436, 135), (435, 434, 437), (132, 437, 434), (435, 437, 436), (132, 133, 437), (135, 436, 133), (436, 437, 133), (139, 438, 149), (438, 439, 149), (139, 440, 438), (139, 143, 440), (438, 440, 441), (143, 441, 440), (438, 441, 439), (143, 156, 441), (149, 439, 156), (439, 441, 156), (442, 443, 75), (443, 82, 75), (442, 128, 137), (442, 137, 443), (442, 74, 128), (443, 137, 82), (442, 75, 74), (137, 80, 82), (444, 445, 446), (444, 446, 447), (445, 448, 446), (449, 448, 450), (451, 452, 453), (454, 180, 455), (454, 65, 54), (455, 180, 181), (454, 54, 180), (455, 183, 456), (457, 183, 458), (457, 456, 183), (455, 181, 183), (446, 459, 66), (446, 448, 460), (452, 461, 449), (449, 462, 448), (463, 461, 451), (451, 461, 452), (207, 464, 212), (207, 71, 465), (207, 465, 464), (71, 87, 465), (212, 466, 213), (212, 464, 466), (66, 459, 89), (446, 460, 459), (449, 461, 467), (463, 468, 461), (449, 467, 462), (448, 462, 460), (469, 460, 470), (470, 460, 462), (467, 471, 472), (467, 472, 473), (467, 473, 462), (473, 474, 462), (475, 458, 476), (476, 477, 478), (478, 477, 479), (478, 479, 480), (476, 458, 184), (458, 183, 184), (476, 481, 477), (476, 184, 187), (476, 187, 466), (477, 482, 479), (479, 483, 480), (480, 483, 463), (476, 466, 481), (477, 481, 482), (479, 482, 483), (213, 466, 187), (463, 483, 468), (481, 484, 482), (483, 485, 471), (484, 483, 482), (484, 485, 483), (468, 483, 471), (486, 487, 488), (486, 102, 489), (488, 490, 491), (486, 489, 487), (102, 119, 489), (488, 487, 490), (486, 488, 444), (486, 444, 102), (488, 491, 445), (488, 445, 444), (490, 457, 458), (490, 458, 475), (119, 454, 489), (489, 455, 487), (490, 487, 457), (489, 454, 455), (119, 65, 454), (119, 64, 65), (487, 455, 457), (102, 444, 447), (102, 447, 41), (491, 448, 445), (491, 450, 448), (41, 447, 55), (447, 446, 55), (55, 446, 66), (480, 463, 451), (480, 451, 453), (457, 455, 456), (491, 492, 493), (491, 490, 492), (490, 494, 492), (492, 494, 493), (490, 475, 494), (491, 493, 450), (494, 495, 493), (494, 476, 478), (494, 478, 495), (494, 475, 476), (478, 480, 495), (493, 449, 450), (493, 495, 449), (495, 452, 449), (495, 480, 453), (495, 453, 452), (496, 497, 465), (496, 465, 146), (497, 498, 464), (497, 464, 465), (498, 466, 464), (496, 499, 497), (496, 146, 500), (497, 501, 498), (496, 500, 499), (500, 146, 155), (497, 499, 501), (146, 465, 92), (498, 481, 466), (500, 155, 91), (500, 470, 499), (500, 469, 470), (499, 474, 501), (465, 87, 92), (468, 471, 461), (461, 471, 467), (500, 91, 79), (500, 79, 469), (499, 470, 474), (469, 79, 460), (470, 462, 474), (89, 459, 79), (459, 460, 79), (498, 501, 502), (498, 502, 503), (502, 504, 503), (501, 504, 502), (501, 474, 504), (498, 484, 481), (498, 503, 484), (504, 505, 503), (485, 503, 471), (484, 503, 485), (504, 473, 505), (504, 474, 473), (503, 472, 471), (505, 473, 472), (503, 505, 472)])
me_model.materials.append(mat_warm_stone_preview_only)
me_model.update()

# ---- objects
ob_printable_nccu = bpy.data.objects.new('Printable_NCCU', me_model)
ob_preview_camera = bpy.data.objects.new('Preview_camera', cam_camera_001)

# ---- transforms, parenting, visibility, modifiers, constraints
ob_printable_nccu.location = (0.0, 0.0, 0.0)
ob_preview_camera.location = (-195.0, -220.0, 155.0)
ob_preview_camera.rotation_euler = (1.128, -6.009e-08, -0.7252)

# ---- collection membership
col_collection.objects.link(ob_printable_nccu)
col_collection.objects.link(ob_preview_camera)

# ---- scene / render settings (as saved in the file)
scene.camera = ob_preview_camera
scene.frame_start = 1; scene.frame_end = 250; scene.frame_set(1)
scene.render.engine = 'BLENDER_WORKBENCH'
scene.render.resolution_x = 1000
scene.render.resolution_y = 800
scene.view_settings.view_transform = 'Standard'
scene.unit_settings.scale_length = 0.001
bpy.context.view_layer.update()

# ---- added for rendering (the .blend has no usable light): sun
light_auto_sun = bpy.data.lights.new('AutoSun', 'SUN')
light_auto_sun.energy = 3.0
light_auto_sun.angle = 0.0523599
ob_auto_sun = bpy.data.objects.new('AutoSun', light_auto_sun)
scene.collection.objects.link(ob_auto_sun)
ob_auto_sun.rotation_euler = (0.872665, 0.174533, 0.523599)
bpy.context.view_layer.update()
